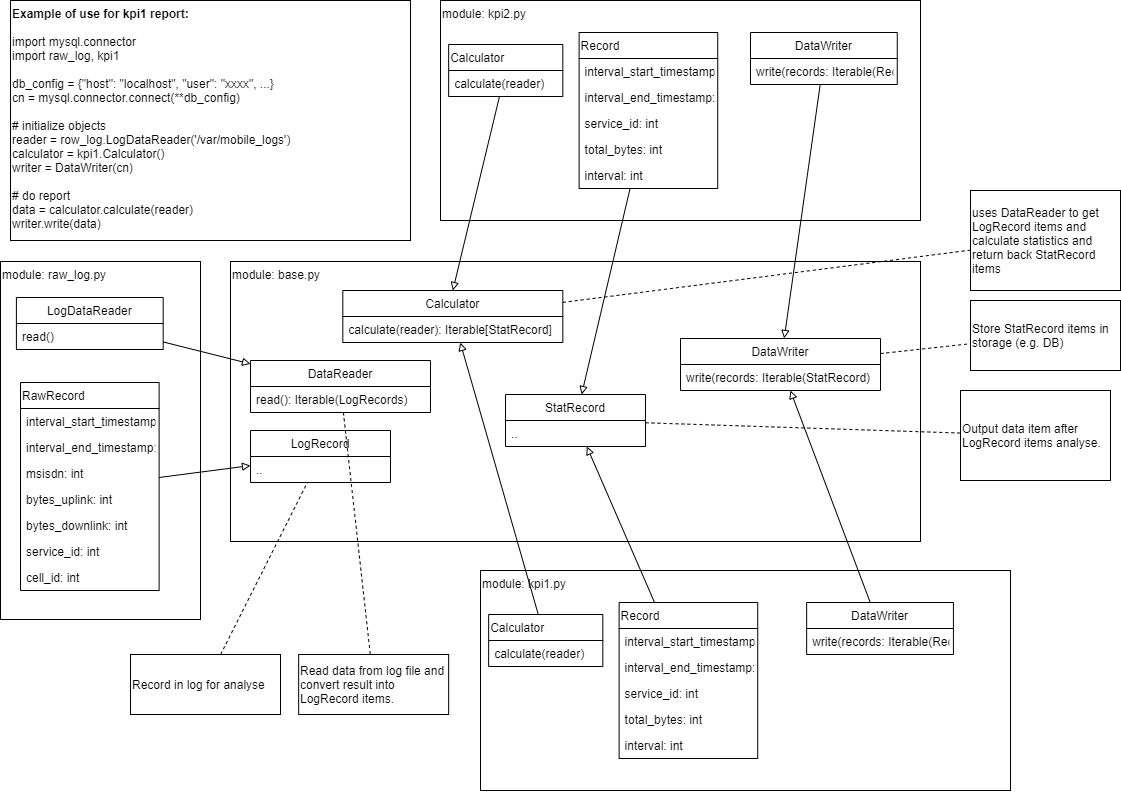

The diagram above was exported from draw.io. Its source (the exported page's mxGraphModel, read from the mxfile embedded in the PNG):
<mxGraphModel dx="1404" dy="1023" grid="1" gridSize="10" guides="1" tooltips="1" connect="1" arrows="1" fold="1" page="1" pageScale="1" pageWidth="1169" pageHeight="827" math="0" shadow="0">
  <root>
    <mxCell id="jD5uxavGIl7AC9X5WJIW-0" />
    <mxCell id="jD5uxavGIl7AC9X5WJIW-1" parent="jD5uxavGIl7AC9X5WJIW-0" />
    <mxCell id="jD5uxavGIl7AC9X5WJIW-68" value="" style="group" parent="jD5uxavGIl7AC9X5WJIW-1" vertex="1" connectable="0">
      <mxGeometry x="490" y="594" width="530" height="220" as="geometry" />
    </mxCell>
    <mxCell id="jD5uxavGIl7AC9X5WJIW-52" value="module: kpi1.py" style="rounded=0;whiteSpace=wrap;html=1;align=left;verticalAlign=top;" parent="jD5uxavGIl7AC9X5WJIW-68" vertex="1">
      <mxGeometry y="-4" width="530" height="220" as="geometry" />
    </mxCell>
    <mxCell id="jD5uxavGIl7AC9X5WJIW-65" value="DataWriter" style="swimlane;fontStyle=0;childLayout=stackLayout;horizontal=1;startSize=26;fillColor=none;horizontalStack=0;resizeParent=1;resizeParentMax=0;resizeLast=0;collapsible=1;marginBottom=0;" parent="jD5uxavGIl7AC9X5WJIW-68" vertex="1">
      <mxGeometry x="326.15384615384613" y="28" width="146.7692307692308" height="52" as="geometry" />
    </mxCell>
    <mxCell id="jD5uxavGIl7AC9X5WJIW-66" value="write(records: Iterable(Record)" style="text;strokeColor=none;fillColor=none;align=left;verticalAlign=top;spacingLeft=4;spacingRight=4;overflow=hidden;rotatable=0;points=[[0,0.5],[1,0.5]];portConstraint=eastwest;" parent="jD5uxavGIl7AC9X5WJIW-65" vertex="1">
      <mxGeometry y="26" width="146.7692307692308" height="26" as="geometry" />
    </mxCell>
    <mxCell id="jD5uxavGIl7AC9X5WJIW-60" value="Calculator" style="swimlane;fontStyle=0;childLayout=stackLayout;horizontal=1;startSize=26;fillColor=none;horizontalStack=0;resizeParent=1;resizeParentMax=0;resizeLast=0;collapsible=1;marginBottom=0;align=left;" parent="jD5uxavGIl7AC9X5WJIW-68" vertex="1">
      <mxGeometry x="8.153846153846155" y="40" width="114.15384615384616" height="52" as="geometry" />
    </mxCell>
    <mxCell id="jD5uxavGIl7AC9X5WJIW-61" value="calculate(reader)" style="text;strokeColor=none;fillColor=none;align=left;verticalAlign=top;spacingLeft=4;spacingRight=4;overflow=hidden;rotatable=0;points=[[0,0.5],[1,0.5]];portConstraint=eastwest;" parent="jD5uxavGIl7AC9X5WJIW-60" vertex="1">
      <mxGeometry y="26" width="114.15384615384616" height="26" as="geometry" />
    </mxCell>
    <mxCell id="jD5uxavGIl7AC9X5WJIW-53" value="Record" style="swimlane;fontStyle=0;childLayout=stackLayout;horizontal=1;startSize=26;fillColor=none;horizontalStack=0;resizeParent=1;resizeParentMax=0;resizeLast=0;collapsible=1;marginBottom=0;align=left;" parent="jD5uxavGIl7AC9X5WJIW-68" vertex="1">
      <mxGeometry x="138.61538461538464" y="28" width="138.61538461538464" height="156" as="geometry" />
    </mxCell>
    <mxCell id="jD5uxavGIl7AC9X5WJIW-54" value="interval_start_timestamp: int" style="text;strokeColor=none;fillColor=none;align=left;verticalAlign=top;spacingLeft=4;spacingRight=4;overflow=hidden;rotatable=0;points=[[0,0.5],[1,0.5]];portConstraint=eastwest;" parent="jD5uxavGIl7AC9X5WJIW-53" vertex="1">
      <mxGeometry y="26" width="138.61538461538464" height="26" as="geometry" />
    </mxCell>
    <mxCell id="jD5uxavGIl7AC9X5WJIW-55" value="interval_end_timestamp: int" style="text;strokeColor=none;fillColor=none;align=left;verticalAlign=top;spacingLeft=4;spacingRight=4;overflow=hidden;rotatable=0;points=[[0,0.5],[1,0.5]];portConstraint=eastwest;" parent="jD5uxavGIl7AC9X5WJIW-53" vertex="1">
      <mxGeometry y="52" width="138.61538461538464" height="26" as="geometry" />
    </mxCell>
    <mxCell id="jD5uxavGIl7AC9X5WJIW-56" value="service_id: int" style="text;strokeColor=none;fillColor=none;align=left;verticalAlign=top;spacingLeft=4;spacingRight=4;overflow=hidden;rotatable=0;points=[[0,0.5],[1,0.5]];portConstraint=eastwest;" parent="jD5uxavGIl7AC9X5WJIW-53" vertex="1">
      <mxGeometry y="78" width="138.61538461538464" height="26" as="geometry" />
    </mxCell>
    <mxCell id="jD5uxavGIl7AC9X5WJIW-57" value="total_bytes: int" style="text;strokeColor=none;fillColor=none;align=left;verticalAlign=top;spacingLeft=4;spacingRight=4;overflow=hidden;rotatable=0;points=[[0,0.5],[1,0.5]];portConstraint=eastwest;" parent="jD5uxavGIl7AC9X5WJIW-53" vertex="1">
      <mxGeometry y="104" width="138.61538461538464" height="26" as="geometry" />
    </mxCell>
    <mxCell id="jD5uxavGIl7AC9X5WJIW-58" value="interval: int" style="text;strokeColor=none;fillColor=none;align=left;verticalAlign=top;spacingLeft=4;spacingRight=4;overflow=hidden;rotatable=0;points=[[0,0.5],[1,0.5]];portConstraint=eastwest;" parent="jD5uxavGIl7AC9X5WJIW-53" vertex="1">
      <mxGeometry y="130" width="138.61538461538464" height="26" as="geometry" />
    </mxCell>
    <mxCell id="jD5uxavGIl7AC9X5WJIW-47" value="module: base.py" style="rounded=0;whiteSpace=wrap;html=1;align=left;verticalAlign=top;" parent="jD5uxavGIl7AC9X5WJIW-1" vertex="1">
      <mxGeometry x="240" y="281" width="690" height="280" as="geometry" />
    </mxCell>
    <mxCell id="jD5uxavGIl7AC9X5WJIW-59" style="edgeStyle=none;rounded=0;orthogonalLoop=1;jettySize=auto;html=1;endArrow=block;endFill=0;" parent="jD5uxavGIl7AC9X5WJIW-1" source="jD5uxavGIl7AC9X5WJIW-53" target="jD5uxavGIl7AC9X5WJIW-48" edge="1">
      <mxGeometry relative="1" as="geometry" />
    </mxCell>
    <mxCell id="jD5uxavGIl7AC9X5WJIW-64" style="edgeStyle=none;rounded=0;orthogonalLoop=1;jettySize=auto;html=1;endArrow=block;endFill=0;" parent="jD5uxavGIl7AC9X5WJIW-1" source="jD5uxavGIl7AC9X5WJIW-60" target="jD5uxavGIl7AC9X5WJIW-2" edge="1">
      <mxGeometry relative="1" as="geometry" />
    </mxCell>
    <mxCell id="jD5uxavGIl7AC9X5WJIW-67" style="edgeStyle=none;rounded=0;orthogonalLoop=1;jettySize=auto;html=1;endArrow=block;endFill=0;" parent="jD5uxavGIl7AC9X5WJIW-1" source="jD5uxavGIl7AC9X5WJIW-65" target="jD5uxavGIl7AC9X5WJIW-10" edge="1">
      <mxGeometry relative="1" as="geometry" />
    </mxCell>
    <mxCell id="jD5uxavGIl7AC9X5WJIW-70" value="module: raw_log.py" style="rounded=0;whiteSpace=wrap;html=1;align=left;verticalAlign=top;" parent="jD5uxavGIl7AC9X5WJIW-1" vertex="1">
      <mxGeometry x="10" y="281" width="200" height="358" as="geometry" />
    </mxCell>
    <mxCell id="jD5uxavGIl7AC9X5WJIW-84" style="edgeStyle=none;rounded=0;orthogonalLoop=1;jettySize=auto;html=1;endArrow=block;endFill=0;" parent="jD5uxavGIl7AC9X5WJIW-1" source="jD5uxavGIl7AC9X5WJIW-71" target="jD5uxavGIl7AC9X5WJIW-6" edge="1">
      <mxGeometry relative="1" as="geometry" />
    </mxCell>
    <mxCell id="jD5uxavGIl7AC9X5WJIW-83" style="edgeStyle=none;rounded=0;orthogonalLoop=1;jettySize=auto;html=1;endArrow=block;endFill=0;" parent="jD5uxavGIl7AC9X5WJIW-1" source="jD5uxavGIl7AC9X5WJIW-75" target="jD5uxavGIl7AC9X5WJIW-18" edge="1">
      <mxGeometry relative="1" as="geometry" />
    </mxCell>
    <mxCell id="jD5uxavGIl7AC9X5WJIW-86" value="module: kpi2.py" style="rounded=0;whiteSpace=wrap;html=1;align=left;verticalAlign=top;" parent="jD5uxavGIl7AC9X5WJIW-1" vertex="1">
      <mxGeometry x="450" y="20" width="480" height="220" as="geometry" />
    </mxCell>
    <mxCell id="jD5uxavGIl7AC9X5WJIW-97" style="edgeStyle=none;rounded=0;orthogonalLoop=1;jettySize=auto;html=1;endArrow=block;endFill=0;" parent="jD5uxavGIl7AC9X5WJIW-1" source="jD5uxavGIl7AC9X5WJIW-87" target="jD5uxavGIl7AC9X5WJIW-10" edge="1">
      <mxGeometry relative="1" as="geometry" />
    </mxCell>
    <mxCell id="jD5uxavGIl7AC9X5WJIW-99" style="edgeStyle=none;rounded=0;orthogonalLoop=1;jettySize=auto;html=1;entryX=0.5;entryY=0;entryDx=0;entryDy=0;endArrow=block;endFill=0;" parent="jD5uxavGIl7AC9X5WJIW-1" source="jD5uxavGIl7AC9X5WJIW-89" target="jD5uxavGIl7AC9X5WJIW-2" edge="1">
      <mxGeometry relative="1" as="geometry" />
    </mxCell>
    <mxCell id="jD5uxavGIl7AC9X5WJIW-98" style="edgeStyle=none;rounded=0;orthogonalLoop=1;jettySize=auto;html=1;endArrow=block;endFill=0;" parent="jD5uxavGIl7AC9X5WJIW-1" source="jD5uxavGIl7AC9X5WJIW-91" target="jD5uxavGIl7AC9X5WJIW-48" edge="1">
      <mxGeometry relative="1" as="geometry" />
    </mxCell>
    <mxCell id="jD5uxavGIl7AC9X5WJIW-100" value="&lt;b&gt;Example of use for kpi1 report:&lt;br&gt;&lt;br&gt;&lt;/b&gt;import mysql.connector&amp;nbsp;&lt;br&gt;import raw_log, kpi1&lt;br&gt;&lt;br&gt;db_config = {&quot;host&quot;: &quot;localhost&quot;, &quot;user&quot;: &quot;xxxx&quot;, ...}&lt;br&gt;cn =&amp;nbsp;mysql.connector.connect(**db_config)&lt;br&gt;&lt;br&gt;# initialize objects&lt;br&gt;reader = row_log.LogDataReader('/var/mobile_logs')&lt;br&gt;calculator = kpi1.Calculator()&lt;br&gt;writer = DataWriter(cn)&lt;br&gt;&lt;br&gt;# do report&lt;br&gt;data = calculator.calculate(reader)&lt;br&gt;writer.write(data)" style="rounded=0;whiteSpace=wrap;html=1;align=left;verticalAlign=top;" parent="jD5uxavGIl7AC9X5WJIW-1" vertex="1">
      <mxGeometry x="20" y="20" width="400" height="240" as="geometry" />
    </mxCell>
    <mxCell id="jD5uxavGIl7AC9X5WJIW-89" value="Calculator" style="swimlane;fontStyle=0;childLayout=stackLayout;horizontal=1;startSize=26;fillColor=none;horizontalStack=0;resizeParent=1;resizeParentMax=0;resizeLast=0;collapsible=1;marginBottom=0;align=left;" parent="jD5uxavGIl7AC9X5WJIW-1" vertex="1">
      <mxGeometry x="458.1538461538462" y="64" width="114.15384615384616" height="52" as="geometry" />
    </mxCell>
    <mxCell id="jD5uxavGIl7AC9X5WJIW-90" value="calculate(reader)" style="text;strokeColor=none;fillColor=none;align=left;verticalAlign=top;spacingLeft=4;spacingRight=4;overflow=hidden;rotatable=0;points=[[0,0.5],[1,0.5]];portConstraint=eastwest;" parent="jD5uxavGIl7AC9X5WJIW-89" vertex="1">
      <mxGeometry y="26" width="114.15384615384616" height="26" as="geometry" />
    </mxCell>
    <mxCell id="jD5uxavGIl7AC9X5WJIW-91" value="Record" style="swimlane;fontStyle=0;childLayout=stackLayout;horizontal=1;startSize=26;fillColor=none;horizontalStack=0;resizeParent=1;resizeParentMax=0;resizeLast=0;collapsible=1;marginBottom=0;align=left;" parent="jD5uxavGIl7AC9X5WJIW-1" vertex="1">
      <mxGeometry x="588.6153846153846" y="52" width="138.61538461538464" height="156" as="geometry" />
    </mxCell>
    <mxCell id="jD5uxavGIl7AC9X5WJIW-92" value="interval_start_timestamp: int" style="text;strokeColor=none;fillColor=none;align=left;verticalAlign=top;spacingLeft=4;spacingRight=4;overflow=hidden;rotatable=0;points=[[0,0.5],[1,0.5]];portConstraint=eastwest;" parent="jD5uxavGIl7AC9X5WJIW-91" vertex="1">
      <mxGeometry y="26" width="138.61538461538464" height="26" as="geometry" />
    </mxCell>
    <mxCell id="jD5uxavGIl7AC9X5WJIW-93" value="interval_end_timestamp: int" style="text;strokeColor=none;fillColor=none;align=left;verticalAlign=top;spacingLeft=4;spacingRight=4;overflow=hidden;rotatable=0;points=[[0,0.5],[1,0.5]];portConstraint=eastwest;" parent="jD5uxavGIl7AC9X5WJIW-91" vertex="1">
      <mxGeometry y="52" width="138.61538461538464" height="26" as="geometry" />
    </mxCell>
    <mxCell id="jD5uxavGIl7AC9X5WJIW-94" value="service_id: int" style="text;strokeColor=none;fillColor=none;align=left;verticalAlign=top;spacingLeft=4;spacingRight=4;overflow=hidden;rotatable=0;points=[[0,0.5],[1,0.5]];portConstraint=eastwest;" parent="jD5uxavGIl7AC9X5WJIW-91" vertex="1">
      <mxGeometry y="78" width="138.61538461538464" height="26" as="geometry" />
    </mxCell>
    <mxCell id="jD5uxavGIl7AC9X5WJIW-95" value="total_bytes: int" style="text;strokeColor=none;fillColor=none;align=left;verticalAlign=top;spacingLeft=4;spacingRight=4;overflow=hidden;rotatable=0;points=[[0,0.5],[1,0.5]];portConstraint=eastwest;" parent="jD5uxavGIl7AC9X5WJIW-91" vertex="1">
      <mxGeometry y="104" width="138.61538461538464" height="26" as="geometry" />
    </mxCell>
    <mxCell id="jD5uxavGIl7AC9X5WJIW-96" value="interval: int" style="text;strokeColor=none;fillColor=none;align=left;verticalAlign=top;spacingLeft=4;spacingRight=4;overflow=hidden;rotatable=0;points=[[0,0.5],[1,0.5]];portConstraint=eastwest;" parent="jD5uxavGIl7AC9X5WJIW-91" vertex="1">
      <mxGeometry y="130" width="138.61538461538464" height="26" as="geometry" />
    </mxCell>
    <mxCell id="9uHpA7ETTlTQZr1SlGV9-5" style="edgeStyle=none;rounded=0;orthogonalLoop=1;jettySize=auto;html=1;dashed=1;endArrow=none;endFill=0;" edge="1" parent="jD5uxavGIl7AC9X5WJIW-1" source="jD5uxavGIl7AC9X5WJIW-48" target="9uHpA7ETTlTQZr1SlGV9-4">
      <mxGeometry relative="1" as="geometry" />
    </mxCell>
    <mxCell id="jD5uxavGIl7AC9X5WJIW-48" value="StatRecord" style="swimlane;fontStyle=0;childLayout=stackLayout;horizontal=1;startSize=26;fillColor=none;horizontalStack=0;resizeParent=1;resizeParentMax=0;resizeLast=0;collapsible=1;marginBottom=0;" parent="jD5uxavGIl7AC9X5WJIW-1" vertex="1">
      <mxGeometry x="515" y="414" width="140" height="52" as="geometry" />
    </mxCell>
    <mxCell id="jD5uxavGIl7AC9X5WJIW-49" value=".." style="text;strokeColor=none;fillColor=none;align=left;verticalAlign=top;spacingLeft=4;spacingRight=4;overflow=hidden;rotatable=0;points=[[0,0.5],[1,0.5]];portConstraint=eastwest;" parent="jD5uxavGIl7AC9X5WJIW-48" vertex="1">
      <mxGeometry y="26" width="140" height="26" as="geometry" />
    </mxCell>
    <mxCell id="9uHpA7ETTlTQZr1SlGV9-1" style="rounded=0;orthogonalLoop=1;jettySize=auto;html=1;endArrow=none;endFill=0;dashed=1;" edge="1" parent="jD5uxavGIl7AC9X5WJIW-1" source="jD5uxavGIl7AC9X5WJIW-2" target="9uHpA7ETTlTQZr1SlGV9-0">
      <mxGeometry relative="1" as="geometry" />
    </mxCell>
    <mxCell id="jD5uxavGIl7AC9X5WJIW-2" value="Calculator" style="swimlane;fontStyle=0;childLayout=stackLayout;horizontal=1;startSize=26;fillColor=none;horizontalStack=0;resizeParent=1;resizeParentMax=0;resizeLast=0;collapsible=1;marginBottom=0;" parent="jD5uxavGIl7AC9X5WJIW-1" vertex="1">
      <mxGeometry x="352.30999999999995" y="310" width="220" height="52" as="geometry" />
    </mxCell>
    <mxCell id="jD5uxavGIl7AC9X5WJIW-3" value="calculate(reader): Iterable[StatRecord]" style="text;strokeColor=none;fillColor=none;align=left;verticalAlign=top;spacingLeft=4;spacingRight=4;overflow=hidden;rotatable=0;points=[[0,0.5],[1,0.5]];portConstraint=eastwest;" parent="jD5uxavGIl7AC9X5WJIW-2" vertex="1">
      <mxGeometry y="26" width="220" height="26" as="geometry" />
    </mxCell>
    <mxCell id="9uHpA7ETTlTQZr1SlGV9-9" style="edgeStyle=none;rounded=0;orthogonalLoop=1;jettySize=auto;html=1;dashed=1;endArrow=none;endFill=0;" edge="1" parent="jD5uxavGIl7AC9X5WJIW-1" source="jD5uxavGIl7AC9X5WJIW-6" target="9uHpA7ETTlTQZr1SlGV9-8">
      <mxGeometry relative="1" as="geometry" />
    </mxCell>
    <mxCell id="jD5uxavGIl7AC9X5WJIW-6" value="DataReader" style="swimlane;fontStyle=0;childLayout=stackLayout;horizontal=1;startSize=26;fillColor=none;horizontalStack=0;resizeParent=1;resizeParentMax=0;resizeLast=0;collapsible=1;marginBottom=0;" parent="jD5uxavGIl7AC9X5WJIW-1" vertex="1">
      <mxGeometry x="260" y="380" width="180" height="52" as="geometry" />
    </mxCell>
    <mxCell id="jD5uxavGIl7AC9X5WJIW-7" value="read(): Iterable(LogRecords)" style="text;strokeColor=none;fillColor=none;align=left;verticalAlign=top;spacingLeft=4;spacingRight=4;overflow=hidden;rotatable=0;points=[[0,0.5],[1,0.5]];portConstraint=eastwest;" parent="jD5uxavGIl7AC9X5WJIW-6" vertex="1">
      <mxGeometry y="26" width="180" height="26" as="geometry" />
    </mxCell>
    <mxCell id="9uHpA7ETTlTQZr1SlGV9-3" style="edgeStyle=none;rounded=0;orthogonalLoop=1;jettySize=auto;html=1;dashed=1;endArrow=none;endFill=0;" edge="1" parent="jD5uxavGIl7AC9X5WJIW-1" source="jD5uxavGIl7AC9X5WJIW-10" target="9uHpA7ETTlTQZr1SlGV9-2">
      <mxGeometry relative="1" as="geometry" />
    </mxCell>
    <mxCell id="jD5uxavGIl7AC9X5WJIW-87" value="DataWriter" style="swimlane;fontStyle=0;childLayout=stackLayout;horizontal=1;startSize=26;fillColor=none;horizontalStack=0;resizeParent=1;resizeParentMax=0;resizeLast=0;collapsible=1;marginBottom=0;" parent="jD5uxavGIl7AC9X5WJIW-1" vertex="1">
      <mxGeometry x="760.0038461538462" y="52" width="146.7692307692308" height="52" as="geometry" />
    </mxCell>
    <mxCell id="jD5uxavGIl7AC9X5WJIW-88" value="write(records: Iterable(Record)" style="text;strokeColor=none;fillColor=none;align=left;verticalAlign=top;spacingLeft=4;spacingRight=4;overflow=hidden;rotatable=0;points=[[0,0.5],[1,0.5]];portConstraint=eastwest;" parent="jD5uxavGIl7AC9X5WJIW-87" vertex="1">
      <mxGeometry y="26" width="146.7692307692308" height="26" as="geometry" />
    </mxCell>
    <mxCell id="9uHpA7ETTlTQZr1SlGV9-0" value="uses DataReader to get LogRecord items and calculate statistics and return back StatRecord items" style="rounded=0;whiteSpace=wrap;html=1;align=left;" vertex="1" parent="jD5uxavGIl7AC9X5WJIW-1">
      <mxGeometry x="980" y="210" width="150" height="100" as="geometry" />
    </mxCell>
    <mxCell id="9uHpA7ETTlTQZr1SlGV9-2" value="Store StatRecord items in storage (e.g. DB)" style="rounded=0;whiteSpace=wrap;html=1;align=left;" vertex="1" parent="jD5uxavGIl7AC9X5WJIW-1">
      <mxGeometry x="980" y="320" width="150" height="70" as="geometry" />
    </mxCell>
    <mxCell id="jD5uxavGIl7AC9X5WJIW-75" value="RawRecord" style="swimlane;fontStyle=0;childLayout=stackLayout;horizontal=1;startSize=26;fillColor=none;horizontalStack=0;resizeParent=1;resizeParentMax=0;resizeLast=0;collapsible=1;marginBottom=0;align=left;" parent="jD5uxavGIl7AC9X5WJIW-1" vertex="1">
      <mxGeometry x="29.995384615384637" y="402" width="138.61538461538464" height="208" as="geometry" />
    </mxCell>
    <mxCell id="jD5uxavGIl7AC9X5WJIW-76" value="interval_start_timestamp: int" style="text;strokeColor=none;fillColor=none;align=left;verticalAlign=top;spacingLeft=4;spacingRight=4;overflow=hidden;rotatable=0;points=[[0,0.5],[1,0.5]];portConstraint=eastwest;" parent="jD5uxavGIl7AC9X5WJIW-75" vertex="1">
      <mxGeometry y="26" width="138.61538461538464" height="26" as="geometry" />
    </mxCell>
    <mxCell id="jD5uxavGIl7AC9X5WJIW-77" value="interval_end_timestamp: int" style="text;strokeColor=none;fillColor=none;align=left;verticalAlign=top;spacingLeft=4;spacingRight=4;overflow=hidden;rotatable=0;points=[[0,0.5],[1,0.5]];portConstraint=eastwest;" parent="jD5uxavGIl7AC9X5WJIW-75" vertex="1">
      <mxGeometry y="52" width="138.61538461538464" height="26" as="geometry" />
    </mxCell>
    <mxCell id="jD5uxavGIl7AC9X5WJIW-78" value="msisdn: int" style="text;strokeColor=none;fillColor=none;align=left;verticalAlign=top;spacingLeft=4;spacingRight=4;overflow=hidden;rotatable=0;points=[[0,0.5],[1,0.5]];portConstraint=eastwest;" parent="jD5uxavGIl7AC9X5WJIW-75" vertex="1">
      <mxGeometry y="78" width="138.61538461538464" height="26" as="geometry" />
    </mxCell>
    <mxCell id="jD5uxavGIl7AC9X5WJIW-79" value="bytes_uplink: int" style="text;strokeColor=none;fillColor=none;align=left;verticalAlign=top;spacingLeft=4;spacingRight=4;overflow=hidden;rotatable=0;points=[[0,0.5],[1,0.5]];portConstraint=eastwest;" parent="jD5uxavGIl7AC9X5WJIW-75" vertex="1">
      <mxGeometry y="104" width="138.61538461538464" height="26" as="geometry" />
    </mxCell>
    <mxCell id="jD5uxavGIl7AC9X5WJIW-80" value="bytes_downlink: int" style="text;strokeColor=none;fillColor=none;align=left;verticalAlign=top;spacingLeft=4;spacingRight=4;overflow=hidden;rotatable=0;points=[[0,0.5],[1,0.5]];portConstraint=eastwest;" parent="jD5uxavGIl7AC9X5WJIW-75" vertex="1">
      <mxGeometry y="130" width="138.61538461538464" height="26" as="geometry" />
    </mxCell>
    <mxCell id="jD5uxavGIl7AC9X5WJIW-81" value="service_id: int" style="text;strokeColor=none;fillColor=none;align=left;verticalAlign=top;spacingLeft=4;spacingRight=4;overflow=hidden;rotatable=0;points=[[0,0.5],[1,0.5]];portConstraint=eastwest;" parent="jD5uxavGIl7AC9X5WJIW-75" vertex="1">
      <mxGeometry y="156" width="138.61538461538464" height="26" as="geometry" />
    </mxCell>
    <mxCell id="jD5uxavGIl7AC9X5WJIW-82" value="cell_id: int" style="text;strokeColor=none;fillColor=none;align=left;verticalAlign=top;spacingLeft=4;spacingRight=4;overflow=hidden;rotatable=0;points=[[0,0.5],[1,0.5]];portConstraint=eastwest;" parent="jD5uxavGIl7AC9X5WJIW-75" vertex="1">
      <mxGeometry y="182" width="138.61538461538464" height="26" as="geometry" />
    </mxCell>
    <mxCell id="jD5uxavGIl7AC9X5WJIW-71" value="LogDataReader" style="swimlane;fontStyle=0;childLayout=stackLayout;horizontal=1;startSize=26;fillColor=none;horizontalStack=0;resizeParent=1;resizeParentMax=0;resizeLast=0;collapsible=1;marginBottom=0;" parent="jD5uxavGIl7AC9X5WJIW-1" vertex="1">
      <mxGeometry x="25.913846153846126" y="317" width="146.7692307692308" height="52" as="geometry" />
    </mxCell>
    <mxCell id="jD5uxavGIl7AC9X5WJIW-72" value="read()" style="text;strokeColor=none;fillColor=none;align=left;verticalAlign=top;spacingLeft=4;spacingRight=4;overflow=hidden;rotatable=0;points=[[0,0.5],[1,0.5]];portConstraint=eastwest;" parent="jD5uxavGIl7AC9X5WJIW-71" vertex="1">
      <mxGeometry y="26" width="146.7692307692308" height="26" as="geometry" />
    </mxCell>
    <mxCell id="9uHpA7ETTlTQZr1SlGV9-4" value="Output data item after LogRecord items analyse." style="rounded=0;whiteSpace=wrap;html=1;align=left;" vertex="1" parent="jD5uxavGIl7AC9X5WJIW-1">
      <mxGeometry x="970" y="410" width="150" height="90" as="geometry" />
    </mxCell>
    <mxCell id="jD5uxavGIl7AC9X5WJIW-10" value="DataWriter" style="swimlane;fontStyle=0;childLayout=stackLayout;horizontal=1;startSize=26;fillColor=none;horizontalStack=0;resizeParent=1;resizeParentMax=0;resizeLast=0;collapsible=1;marginBottom=0;" parent="jD5uxavGIl7AC9X5WJIW-1" vertex="1">
      <mxGeometry x="690" y="358" width="200" height="52" as="geometry" />
    </mxCell>
    <mxCell id="jD5uxavGIl7AC9X5WJIW-11" value="write(records: Iterable(StatRecord)" style="text;strokeColor=none;fillColor=none;align=left;verticalAlign=top;spacingLeft=4;spacingRight=4;overflow=hidden;rotatable=0;points=[[0,0.5],[1,0.5]];portConstraint=eastwest;" parent="jD5uxavGIl7AC9X5WJIW-10" vertex="1">
      <mxGeometry y="26" width="200" height="26" as="geometry" />
    </mxCell>
    <mxCell id="9uHpA7ETTlTQZr1SlGV9-7" style="edgeStyle=none;rounded=0;orthogonalLoop=1;jettySize=auto;html=1;dashed=1;endArrow=none;endFill=0;" edge="1" parent="jD5uxavGIl7AC9X5WJIW-1" source="9uHpA7ETTlTQZr1SlGV9-6" target="jD5uxavGIl7AC9X5WJIW-18">
      <mxGeometry relative="1" as="geometry" />
    </mxCell>
    <mxCell id="9uHpA7ETTlTQZr1SlGV9-6" value="Record in log for analyse" style="rounded=0;whiteSpace=wrap;html=1;align=left;" vertex="1" parent="jD5uxavGIl7AC9X5WJIW-1">
      <mxGeometry x="140" y="674" width="150" height="60" as="geometry" />
    </mxCell>
    <mxCell id="9uHpA7ETTlTQZr1SlGV9-8" value="Read data from log file and convert result into LogRecord items." style="rounded=0;whiteSpace=wrap;html=1;align=left;" vertex="1" parent="jD5uxavGIl7AC9X5WJIW-1">
      <mxGeometry x="308.15" y="674" width="150" height="60" as="geometry" />
    </mxCell>
    <mxCell id="jD5uxavGIl7AC9X5WJIW-18" value="LogRecord" style="swimlane;fontStyle=0;childLayout=stackLayout;horizontal=1;startSize=26;fillColor=none;horizontalStack=0;resizeParent=1;resizeParentMax=0;resizeLast=0;collapsible=1;marginBottom=0;" parent="jD5uxavGIl7AC9X5WJIW-1" vertex="1">
      <mxGeometry x="260" y="450" width="140" height="52" as="geometry" />
    </mxCell>
    <mxCell id="jD5uxavGIl7AC9X5WJIW-21" value=".." style="text;strokeColor=none;fillColor=none;align=left;verticalAlign=top;spacingLeft=4;spacingRight=4;overflow=hidden;rotatable=0;points=[[0,0.5],[1,0.5]];portConstraint=eastwest;" parent="jD5uxavGIl7AC9X5WJIW-18" vertex="1">
      <mxGeometry y="26" width="140" height="26" as="geometry" />
    </mxCell>
  </root>
</mxGraphModel>